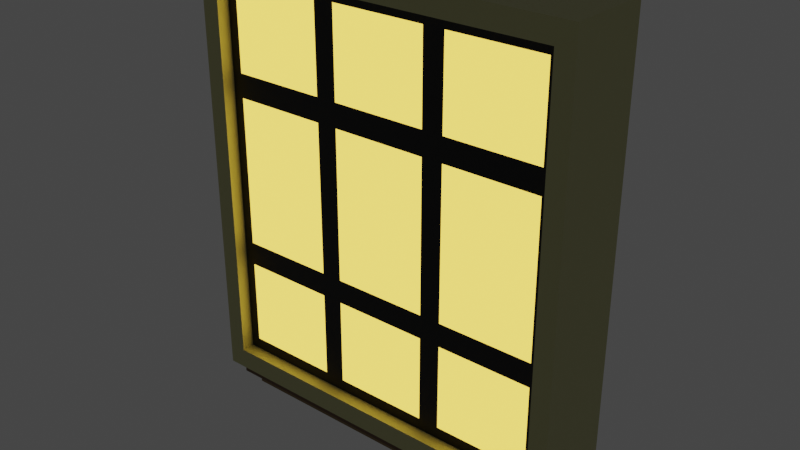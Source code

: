 # Source: store-window-large-1.blend  (saved by Blender 3.0.42; exported with 4.5.12 LTS)
import bpy
from mathutils import Matrix  # noqa: F401  (used for matrix-valued properties, if any)

bpy.ops.wm.read_factory_settings(use_empty=True)
scene = bpy.context.scene
scene.name = 'Scene'

# ---- collections
col_collection = bpy.data.collections.new('Collection'); scene.collection.children.link(col_collection)

# ---- materials (node trees are filled in below, after node groups)
mat_material_031 = bpy.data.materials.new('Material.031')
mat_material_031.use_transparent_shadow = False
mat_material_032 = bpy.data.materials.new('Material.032')
mat_material_032.use_transparent_shadow = False
mat_material_035 = bpy.data.materials.new('Material.035')
mat_material_035.use_transparent_shadow = False
mat_material_036 = bpy.data.materials.new('Material.036')
mat_material_036.use_transparent_shadow = False
mat_material_037 = bpy.data.materials.new('Material.037')
mat_material_037.use_transparent_shadow = False

# ---- material node trees
mat_material_031.use_nodes = True; mat_material_031.node_tree.nodes.clear()
_N = mat_material_031.node_tree.nodes; _L = mat_material_031.node_tree.links
n0 = _N.new('ShaderNodeBsdfPrincipled'); n0.name = 'Principled BSDF'; n0.location = (10, 300)
n0.distribution = 'GGX'
n0.subsurface_method = 'RANDOM_WALK_SKIN'
n0.inputs[0].default_value = (0.5149, 0.5089, 0.2502, 1.0)
n0.inputs[3].default_value = 1.45
n0.inputs[27].default_value = (0.0, 0.0, 0.0, 1.0)
n0.inputs[28].default_value = 1.0
n1 = _N.new('ShaderNodeOutputMaterial'); n1.name = 'Material Output'; n1.location = (300, 300)
_L.new(n0.outputs[0], n1.inputs[0])
n1.is_active_output = True
mat_material_032.use_nodes = True; mat_material_032.node_tree.nodes.clear()
_N = mat_material_032.node_tree.nodes; _L = mat_material_032.node_tree.links
n0 = _N.new('ShaderNodeBsdfPrincipled'); n0.name = 'Principled BSDF'; n0.location = (10, 300)
n0.distribution = 'GGX'
n0.subsurface_method = 'RANDOM_WALK_SKIN'
n0.inputs[0].default_value = (0.0, 0.0, 0.0, 1.0)
n0.inputs[3].default_value = 1.45
n0.inputs[27].default_value = (0.0, 0.0, 0.0, 1.0)
n0.inputs[28].default_value = 1.0
n1 = _N.new('ShaderNodeOutputMaterial'); n1.name = 'Material Output'; n1.location = (300, 300)
_L.new(n0.outputs[0], n1.inputs[0])
n1.is_active_output = True
mat_material_035.use_nodes = True; mat_material_035.node_tree.nodes.clear()
_N = mat_material_035.node_tree.nodes; _L = mat_material_035.node_tree.links
n0 = _N.new('ShaderNodeBsdfPrincipled'); n0.name = 'Principled BSDF'; n0.location = (10, 300)
n0.distribution = 'GGX'
n0.subsurface_method = 'RANDOM_WALK_SKIN'
n0.inputs[0].default_value = (0.8, 0.5105, 0.06487, 1.0)
n0.inputs[3].default_value = 1.45
n0.inputs[27].default_value = (1.0, 0.6447, 0.08928, 1.0)
n0.inputs[28].default_value = 2.0
n1 = _N.new('ShaderNodeOutputMaterial'); n1.name = 'Material Output'; n1.location = (300, 300)
_L.new(n0.outputs[0], n1.inputs[0])
n1.is_active_output = True
mat_material_036.use_nodes = True; mat_material_036.node_tree.nodes.clear()
_N = mat_material_036.node_tree.nodes; _L = mat_material_036.node_tree.links
n0 = _N.new('ShaderNodeBsdfPrincipled'); n0.name = 'Principled BSDF'; n0.location = (10, 300)
n0.distribution = 'GGX'
n0.subsurface_method = 'RANDOM_WALK_SKIN'
n0.inputs[0].default_value = (0.1282, 0.0638, 0.02457, 1.0)
n0.inputs[3].default_value = 1.45
n0.inputs[27].default_value = (0.0, 0.0, 0.0, 1.0)
n0.inputs[28].default_value = 1.0
n1 = _N.new('ShaderNodeOutputMaterial'); n1.name = 'Material Output'; n1.location = (300, 300)
_L.new(n0.outputs[0], n1.inputs[0])
n1.is_active_output = True
mat_material_037.use_nodes = True; mat_material_037.node_tree.nodes.clear()
_N = mat_material_037.node_tree.nodes; _L = mat_material_037.node_tree.links
n0 = _N.new('ShaderNodeBsdfPrincipled'); n0.name = 'Principled BSDF'; n0.location = (10, 300)
n0.distribution = 'GGX'
n0.subsurface_method = 'RANDOM_WALK_SKIN'
n0.inputs[0].default_value = (0.2395, 0.1526, 0.05548, 1.0)
n0.inputs[3].default_value = 1.45
n0.inputs[27].default_value = (0.0, 0.0, 0.0, 1.0)
n0.inputs[28].default_value = 1.0
n1 = _N.new('ShaderNodeOutputMaterial'); n1.name = 'Material Output'; n1.location = (300, 300)
_L.new(n0.outputs[0], n1.inputs[0])
n1.is_active_output = True

# ---- world
world_world = bpy.data.worlds.new('World'); scene.world = world_world
world_world.use_nodes = True; world_world.node_tree.nodes.clear()
_N = world_world.node_tree.nodes; _L = world_world.node_tree.links
n0 = _N.new('ShaderNodeOutputWorld'); n0.name = 'World Output'; n0.location = (300, 300)
n1 = _N.new('ShaderNodeBackground'); n1.name = 'Background'; n1.location = (10, 300)
n1.inputs[0].default_value = (0.05088, 0.05088, 0.05088, 1.0)
_L.new(n1.outputs[0], n0.inputs[0])
n0.is_active_output = True
world_world.color = (0.05088, 0.05088, 0.05088)
world_world.use_sun_shadow = False
world_world.sun_shadow_jitter_overblur = 0.0

# ---- meshes
me_cube_015 = bpy.data.meshes.new('Cube.015')
me_cube_015.from_pydata([(-2.843, -0.7442, -3.245), (-2.843, -0.7442, 3.245), (-3.141, 0.6533, -3.585), (-3.141, 0.6533, 3.585), (2.843, -0.7442, -3.245), (2.843, -0.7442, 3.245), (3.141, 0.6533, -3.585), (3.141, 0.6533, 3.585), (-3.141, -0.7442, -3.585), (-3.141, -0.7442, 3.585), (3.141, -0.7442, 3.585), (3.141, -0.7442, -3.585), (-2.843, -0.7442, -1.082), (-2.843, -0.7442, 1.082), (2.843, -0.7442, 1.082), (2.843, -0.7442, -1.082), (-0.9477, -0.7442, -3.245), (0.9477, -0.7442, -3.245), (0.9477, -0.7442, 3.245), (-0.9477, -0.7442, 3.245), (-2.843, -0.5282, 1.431), (-2.843, -0.5282, 3.245), (2.843, -0.5282, -1.428), (2.843, -0.5282, -3.245), (0.9477, -0.5282, -3.245), (-0.9477, -0.5282, 3.245), (-2.843, -0.5282, -3.245), (-2.843, -0.5282, -1.428), (2.843, -0.5282, 3.245), (2.843, -0.5282, 1.431), (-0.9477, -0.5282, -3.245), (0.9477, -0.5282, 3.245), (-0.9477, -0.5282, -1.428), (0.9477, -0.5282, -1.428), (-0.9477, -0.5282, 1.431), (0.9477, -0.5282, 1.431), (-1.119, -0.5282, 3.05), (-1.119, -0.5282, 1.627), (-2.672, -0.5282, 1.627), (-2.672, -0.5282, 3.05), (-1.119, -0.5282, -1.623), (-1.119, -0.5282, -3.049), (-2.672, -0.5282, -3.049), (-2.672, -0.5282, -1.623), (-1.119, -0.5282, 1.235), (-1.119, -0.5282, -1.232), (-2.672, -0.5282, -1.232), (-2.672, -0.5282, 1.235), (2.672, -0.5282, -1.623), (2.672, -0.5282, -3.049), (1.119, -0.5282, -3.049), (1.119, -0.5282, -1.623), (0.7762, -0.5282, -1.623), (0.7762, -0.5282, -3.049), (-0.7762, -0.5282, -3.049), (-0.7762, -0.5282, -1.623), (2.672, -0.5282, 1.235), (2.672, -0.5282, -1.232), (1.119, -0.5282, -1.232), (1.119, -0.5282, 1.235), (0.7762, -0.5282, 1.235), (0.7762, -0.5282, -1.232), (-0.7762, -0.5282, -1.232), (-0.7762, -0.5282, 1.235), (2.672, -0.5282, 3.05), (2.672, -0.5282, 1.627), (1.119, -0.5282, 1.627), (1.119, -0.5282, 3.05), (0.7762, -0.5282, 3.05), (0.7762, -0.5282, 1.627), (-0.7762, -0.5282, 1.627), (-0.7762, -0.5282, 3.05), (-2.989, 0.5013, -3.585), (2.989, 0.5013, -3.585), (2.989, -0.5922, -3.585), (-2.989, -0.5922, -3.585), (2.989, 0.5013, -3.803), (-2.989, 0.5013, -3.803), (-2.989, -0.5922, -3.803), (2.989, -0.5922, -3.803), (-2.811, 0.3231, -3.803), (2.811, 0.3231, -3.803), (2.811, -0.414, -3.803), (-2.811, -0.414, -3.803), (2.811, 0.3231, -4.033), (-2.811, 0.3231, -4.033), (-2.811, -0.414, -4.033), (2.811, -0.414, -4.033)], [], [(8, 9, 3, 2), (2, 3, 7, 6), (6, 7, 10, 11), (73, 74, 79, 76), (7, 3, 9, 10), (0, 12, 13, 1, 9, 8), (5, 14, 15, 4, 11, 10), (4, 17, 16, 0, 8, 11), (1, 19, 18, 5, 10, 9), (1, 13, 20, 21), (14, 5, 28, 29), (19, 1, 21, 25), (16, 17, 24, 30), (13, 12, 27, 20), (17, 4, 23, 24), (0, 16, 30, 26), (18, 19, 25, 31), (12, 0, 26, 27), (4, 15, 22, 23), (15, 14, 29, 22), (5, 18, 31, 28), (37, 36, 39, 38), (41, 40, 43, 42), (45, 44, 47, 46), (49, 48, 51, 50), (53, 52, 55, 54), (57, 56, 59, 58), (61, 60, 63, 62), (65, 64, 67, 66), (69, 68, 71, 70), (34, 25, 36, 37), (25, 21, 39, 36), (21, 20, 38, 39), (20, 34, 37, 38), (30, 32, 40, 41), (32, 27, 43, 40), (27, 26, 42, 43), (26, 30, 41, 42), (32, 34, 44, 45), (34, 20, 47, 44), (20, 27, 46, 47), (27, 32, 45, 46), (23, 22, 48, 49), (22, 33, 51, 48), (33, 24, 50, 51), (24, 23, 49, 50), (24, 33, 52, 53), (33, 32, 55, 52), (32, 30, 54, 55), (30, 24, 53, 54), (22, 29, 56, 57), (29, 35, 59, 56), (35, 33, 58, 59), (33, 22, 57, 58), (33, 35, 60, 61), (35, 34, 63, 60), (34, 32, 62, 63), (32, 33, 61, 62), (29, 28, 64, 65), (28, 31, 67, 64), (31, 35, 66, 67), (35, 29, 65, 66), (35, 31, 68, 69), (31, 25, 71, 68), (25, 34, 70, 71), (34, 35, 69, 70), (2, 6, 73, 72), (6, 11, 74, 73), (11, 8, 75, 74), (8, 2, 72, 75), (81, 82, 87, 84), (72, 73, 76, 77), (74, 75, 78, 79), (75, 72, 77, 78), (77, 76, 81, 80), (76, 79, 82, 81), (79, 78, 83, 82), (78, 77, 80, 83), (85, 84, 87, 86), (80, 81, 84, 85), (82, 83, 86, 87), (83, 80, 85, 86)])
me_cube_015.polygons.foreach_set('material_index', [0, 0, 0, 3, 0, 0, 0, 0, 0, 0, 0, 0, 0, 0, 0, 0, 0, 0, 0, 0, 0, 2, 2, 2, 2, 2, 2, 2, 2, 2, 1, 1, 1, 1, 1, 1, 1, 1, 1, 1, 1, 1, 1, 1, 1, 1, 1, 1, 1, 1, 1, 1, 1, 1, 1, 1, 1, 1, 1, 1, 1, 1, 1, 1, 1, 1, 0, 0, 0, 0, 4, 3, 3, 3, 3, 3, 3, 3, 4, 4, 4, 4])
_uv = me_cube_015.uv_layers.new(name='UVMap')
_uv.uv.foreach_set('vector', [0.375, 0.0, 0.625, 0.0, 0.625, 0.25, 0.375, 0.25, 0.375, 0.25, 0.625, 0.25, 0.625, 0.5, 0.375, 0.5, 0.375, 0.5, 0.625, 0.5, 0.625, 0.75, 0.375, 0.75, 0.3689, 0.5272, 0.3689, 0.7228, 0.3689, 0.7228, 0.3689, 0.5272, 0.625, 0.5, 0.875, 0.5, 0.875, 0.75, 0.625, 0.75, 0.3869, 0.9881, 0.4623, 0.9881, 0.5377, 0.9881, 0.6131, 0.9881, 0.625, 1.0, 0.375, 1.0, 0.6131, 0.7619, 0.5377, 0.7618, 0.4623, 0.7618, 0.3869, 0.7619, 0.375, 0.75, 0.625, 0.75, 0.3869, 0.7619, 0.3869, 0.8373, 0.3869, 0.9127, 0.3869, 0.9881, 0.375, 1.0, 0.375, 0.75, 0.6131, 0.9881, 0.6131, 0.9127, 0.6131, 0.8373, 0.6131, 0.7619, 0.625, 0.75, 0.625, 1.0, 0.6131, 0.9881, 0.5377, 0.9881, 0.5377, 0.9881, 0.6131, 0.9881, 0.5377, 0.7618, 0.6131, 0.7619, 0.6131, 0.7619, 0.5377, 0.7618, 0.6131, 0.9127, 0.6131, 0.9881, 0.6131, 0.9881, 0.6131, 0.9127, 0.3869, 0.9127, 0.3869, 0.8373, 0.3869, 0.8373, 0.3869, 0.9127, 0.5377, 0.9881, 0.4623, 0.9881, 0.4623, 0.9881, 0.5377, 0.9881, 0.3869, 0.8373, 0.3869, 0.7619, 0.3869, 0.7619, 0.3869, 0.8373, 0.3869, 0.9881, 0.3869, 0.9127, 0.3869, 0.9127, 0.3869, 0.9881, 0.6131, 0.8373, 0.6131, 0.9127, 0.6131, 0.9127, 0.6131, 0.8373, 0.4623, 0.9881, 0.3869, 0.9881, 0.3869, 0.9881, 0.4623, 0.9881, 0.3869, 0.7619, 0.4623, 0.7618, 0.4623, 0.7618, 0.3869, 0.7619, 0.4623, 0.7618, 0.5377, 0.7618, 0.5377, 0.7618, 0.4623, 0.7618, 0.6131, 0.7619, 0.6131, 0.8373, 0.6131, 0.8373, 0.6131, 0.7619, 0.5445, 0.9195, 0.6063, 0.9195, 0.6063, 0.9813, 0.5445, 0.9813, 0.3937, 0.9195, 0.4555, 0.9195, 0.4555, 0.9813, 0.3937, 0.9813, 0.4691, 0.9195, 0.5309, 0.9195, 0.5309, 0.9813, 0.4691, 0.9813, 0.3937, 0.7687, 0.4555, 0.7687, 0.4555, 0.8305, 0.3937, 0.8305, 0.3937, 0.8441, 0.4555, 0.8441, 0.4555, 0.9059, 0.3937, 0.9059, 0.4691, 0.7687, 0.5309, 0.7687, 0.5309, 0.8305, 0.4691, 0.8305, 0.4691, 0.8441, 0.5309, 0.8441, 0.5309, 0.9059, 0.4691, 0.9059, 0.5445, 0.7687, 0.6063, 0.7687, 0.6063, 0.8305, 0.5445, 0.8305, 0.5445, 0.8441, 0.6063, 0.8441, 0.6063, 0.9059, 0.5445, 0.9059, 0.5377, 0.9127, 0.6131, 0.9127, 0.6063, 0.9195, 0.5445, 0.9195, 0.6131, 0.9127, 0.6131, 0.9881, 0.6063, 0.9813, 0.6063, 0.9195, 0.6131, 0.9881, 0.5377, 0.9881, 0.5445, 0.9813, 0.6063, 0.9813, 0.5377, 0.9881, 0.5377, 0.9127, 0.5445, 0.9195, 0.5445, 0.9813, 0.3869, 0.9127, 0.4623, 0.9127, 0.4555, 0.9195, 0.3937, 0.9195, 0.4623, 0.9127, 0.4623, 0.9881, 0.4555, 0.9813, 0.4555, 0.9195, 0.4623, 0.9881, 0.3869, 0.9881, 0.3937, 0.9813, 0.4555, 0.9813, 0.3869, 0.9881, 0.3869, 0.9127, 0.3937, 0.9195, 0.3937, 0.9813, 0.4623, 0.9127, 0.5377, 0.9127, 0.5309, 0.9195, 0.4691, 0.9195, 0.5377, 0.9127, 0.5377, 0.9881, 0.5309, 0.9813, 0.5309, 0.9195, 0.5377, 0.9881, 0.4623, 0.9881, 0.4691, 0.9813, 0.5309, 0.9813, 0.4623, 0.9881, 0.4623, 0.9127, 0.4691, 0.9195, 0.4691, 0.9813, 0.3869, 0.7619, 0.4623, 0.7618, 0.4555, 0.7687, 0.3937, 0.7687, 0.4623, 0.7618, 0.4623, 0.8373, 0.4555, 0.8305, 0.4555, 0.7687, 0.4623, 0.8373, 0.3869, 0.8373, 0.3937, 0.8305, 0.4555, 0.8305, 0.3869, 0.8373, 0.3869, 0.7619, 0.3937, 0.7687, 0.3937, 0.8305, 0.3869, 0.8373, 0.4623, 0.8373, 0.4555, 0.8441, 0.3937, 0.8441, 0.4623, 0.8373, 0.4623, 0.9127, 0.4555, 0.9059, 0.4555, 0.8441, 0.4623, 0.9127, 0.3869, 0.9127, 0.3937, 0.9059, 0.4555, 0.9059, 0.3869, 0.9127, 0.3869, 0.8373, 0.3937, 0.8441, 0.3937, 0.9059, 0.4623, 0.7618, 0.5377, 0.7618, 0.5309, 0.7687, 0.4691, 0.7687, 0.5377, 0.7618, 0.5377, 0.8373, 0.5309, 0.8305, 0.5309, 0.7687, 0.5377, 0.8373, 0.4623, 0.8373, 0.4691, 0.8305, 0.5309, 0.8305, 0.4623, 0.8373, 0.4623, 0.7618, 0.4691, 0.7687, 0.4691, 0.8305, 0.4623, 0.8373, 0.5377, 0.8373, 0.5309, 0.8441, 0.4691, 0.8441, 0.5377, 0.8373, 0.5377, 0.9127, 0.5309, 0.9059, 0.5309, 0.8441, 0.5377, 0.9127, 0.4623, 0.9127, 0.4691, 0.9059, 0.5309, 0.9059, 0.4623, 0.9127, 0.4623, 0.8373, 0.4691, 0.8441, 0.4691, 0.9059, 0.5377, 0.7618, 0.6131, 0.7619, 0.6063, 0.7687, 0.5445, 0.7687, 0.6131, 0.7619, 0.6131, 0.8373, 0.6063, 0.8305, 0.6063, 0.7687, 0.6131, 0.8373, 0.5377, 0.8373, 0.5445, 0.8305, 0.6063, 0.8305, 0.5377, 0.8373, 0.5377, 0.7618, 0.5445, 0.7687, 0.5445, 0.8305, 0.5377, 0.8373, 0.6131, 0.8373, 0.6063, 0.8441, 0.5445, 0.8441, 0.6131, 0.8373, 0.6131, 0.9127, 0.6063, 0.9059, 0.6063, 0.8441, 0.6131, 0.9127, 0.5377, 0.9127, 0.5445, 0.9059, 0.6063, 0.9059, 0.5377, 0.9127, 0.5377, 0.8373, 0.5445, 0.8441, 0.5445, 0.9059, 0.125, 0.5, 0.375, 0.5, 0.3689, 0.5272, 0.1311, 0.5272, 0.375, 0.5, 0.375, 0.75, 0.3689, 0.7228, 0.3689, 0.5272, 0.375, 0.75, 0.125, 0.75, 0.1311, 0.7228, 0.3689, 0.7228, 0.125, 0.75, 0.125, 0.5, 0.1311, 0.5272, 0.1311, 0.7228, 0.3619, 0.5591, 0.3619, 0.6909, 0.3619, 0.6909, 0.3619, 0.5591, 0.1311, 0.5272, 0.3689, 0.5272, 0.3689, 0.5272, 0.1311, 0.5272, 0.3689, 0.7228, 0.1311, 0.7228, 0.1311, 0.7228, 0.3689, 0.7228, 0.1311, 0.7228, 0.1311, 0.5272, 0.1311, 0.5272, 0.1311, 0.7228, 0.1311, 0.5272, 0.3689, 0.5272, 0.3619, 0.5591, 0.1381, 0.5591, 0.3689, 0.5272, 0.3689, 0.7228, 0.3619, 0.6909, 0.3619, 0.5591, 0.3689, 0.7228, 0.1311, 0.7228, 0.1381, 0.6909, 0.3619, 0.6909, 0.1311, 0.7228, 0.1311, 0.5272, 0.1381, 0.5591, 0.1381, 0.6909, 0.1381, 0.5591, 0.3619, 0.5591, 0.3619, 0.6909, 0.1381, 0.6909, 0.1381, 0.5591, 0.3619, 0.5591, 0.3619, 0.5591, 0.1381, 0.5591, 0.3619, 0.6909, 0.1381, 0.6909, 0.1381, 0.6909, 0.3619, 0.6909, 0.1381, 0.6909, 0.1381, 0.5591, 0.1381, 0.5591, 0.1381, 0.6909])
me_cube_015.materials.append(mat_material_031)
me_cube_015.materials.append(mat_material_032)
me_cube_015.materials.append(mat_material_035)
me_cube_015.materials.append(mat_material_036)
me_cube_015.materials.append(mat_material_037)
me_cube_015.use_remesh_fix_poles = True
me_cube_015.use_remesh_preserve_attributes = False
me_cube_015.update()

# ---- objects
ob_window_store_001 = bpy.data.objects.new('window-store.001', me_cube_015)

# ---- transforms, parenting, visibility, modifiers, constraints
ob_window_store_001.location = (0.003535, 0.005605, 4.695)

# ---- collection membership
col_collection.objects.link(ob_window_store_001)

# ---- scene / render settings (as saved in the file)
scene.frame_start = 1; scene.frame_end = 250; scene.frame_set(1)
scene.render.engine = 'BLENDER_EEVEE_NEXT'
scene.cycles.sampling_pattern = 'TABULATED_SOBOL'
scene.cycles.use_light_tree = False
scene.view_settings.view_transform = 'Filmic'
bpy.context.view_layer.update()

# ---- added for rendering (the .blend has no active camera): camera
cam_auto = bpy.data.cameras.new('AutoCamera')
cam_auto.lens = 50.0
cam_auto.sensor_width = 36.0
cam_auto.clip_end = 1000.0
ob_auto_camera = bpy.data.objects.new('AutoCamera', cam_auto)
scene.collection.objects.link(ob_auto_camera)
ob_auto_camera.location = (9.23028, -11.1119, 11.8524)
ob_auto_camera.rotation_euler = (1.09748, -7.21219e-08, 0.694738)
scene.camera = ob_auto_camera
bpy.context.view_layer.update()
